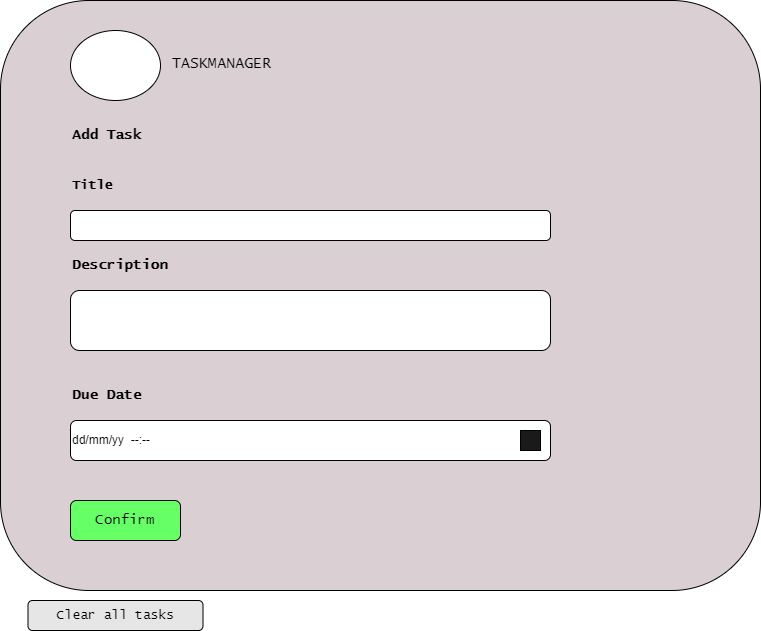

The diagram above was exported from draw.io. Its source (the exported page's mxGraphModel, read from the mxfile embedded in the PNG):
<mxGraphModel dx="665" dy="386" grid="1" gridSize="10" guides="1" tooltips="1" connect="1" arrows="1" fold="1" page="1" pageScale="1" pageWidth="850" pageHeight="1100" math="0" shadow="0">
  <root>
    <mxCell id="0" />
    <mxCell id="1" parent="0" />
    <mxCell id="y7VNVJWykDFFCkPo8Kqb-1" value="" style="rounded=1;whiteSpace=wrap;html=1;fillColor=#DACFD3;" vertex="1" parent="1">
      <mxGeometry x="10" y="40" width="760" height="590" as="geometry" />
    </mxCell>
    <mxCell id="y7VNVJWykDFFCkPo8Kqb-3" value="TASKMANAGER" style="rounded=1;whiteSpace=wrap;html=1;align=left;fillColor=none;strokeColor=none;fontSize=15;fontFamily=Lucida Console;" vertex="1" parent="1">
      <mxGeometry x="180" y="75" width="380" height="55" as="geometry" />
    </mxCell>
    <mxCell id="y7VNVJWykDFFCkPo8Kqb-4" value="" style="ellipse;whiteSpace=wrap;html=1;" vertex="1" parent="1">
      <mxGeometry x="80" y="70" width="90" height="70" as="geometry" />
    </mxCell>
    <mxCell id="y7VNVJWykDFFCkPo8Kqb-5" value="Add Task" style="rounded=1;whiteSpace=wrap;html=1;fillColor=none;strokeColor=none;align=left;fontFamily=Lucida Console;fontStyle=1;fontSize=14;" vertex="1" parent="1">
      <mxGeometry x="80" y="160" width="100" height="30" as="geometry" />
    </mxCell>
    <mxCell id="y7VNVJWykDFFCkPo8Kqb-6" value="Title" style="rounded=1;whiteSpace=wrap;html=1;align=left;fillColor=none;strokeColor=none;fontFamily=Lucida Console;fontSize=13;fontStyle=1" vertex="1" parent="1">
      <mxGeometry x="80" y="210" width="480" height="30" as="geometry" />
    </mxCell>
    <mxCell id="y7VNVJWykDFFCkPo8Kqb-7" value="Description" style="rounded=1;whiteSpace=wrap;html=1;align=left;fillColor=none;strokeColor=none;fontFamily=Lucida Console;fontSize=14;fontStyle=1" vertex="1" parent="1">
      <mxGeometry x="80" y="290" width="480" height="30" as="geometry" />
    </mxCell>
    <mxCell id="y7VNVJWykDFFCkPo8Kqb-8" value="" style="rounded=1;whiteSpace=wrap;html=1;" vertex="1" parent="1">
      <mxGeometry x="80" y="250" width="480" height="30" as="geometry" />
    </mxCell>
    <mxCell id="y7VNVJWykDFFCkPo8Kqb-9" value="Confirm" style="rounded=1;whiteSpace=wrap;html=1;fontFamily=Lucida Console;fontSize=14;fillColor=#66FF66;" vertex="1" parent="1">
      <mxGeometry x="80" y="540" width="110" height="40" as="geometry" />
    </mxCell>
    <mxCell id="y7VNVJWykDFFCkPo8Kqb-10" value="Due Date" style="rounded=1;whiteSpace=wrap;html=1;align=left;fontFamily=Lucida Console;fontSize=14;fillColor=none;strokeColor=none;fontStyle=1" vertex="1" parent="1">
      <mxGeometry x="80" y="420" width="480" height="30" as="geometry" />
    </mxCell>
    <mxCell id="y7VNVJWykDFFCkPo8Kqb-11" value="dd/mm/yy&amp;nbsp; --:--" style="rounded=1;whiteSpace=wrap;html=1;align=left;" vertex="1" parent="1">
      <mxGeometry x="80" y="460" width="480" height="40" as="geometry" />
    </mxCell>
    <mxCell id="y7VNVJWykDFFCkPo8Kqb-12" value="" style="rounded=1;whiteSpace=wrap;html=1;" vertex="1" parent="1">
      <mxGeometry x="80" y="330" width="480" height="60" as="geometry" />
    </mxCell>
    <mxCell id="y7VNVJWykDFFCkPo8Kqb-13" value="Clear all tasks" style="rounded=1;whiteSpace=wrap;html=1;fillColor=#E6E6E6;fontFamily=Lucida Console;fontSize=13;" vertex="1" parent="1">
      <mxGeometry x="37.5" y="640" width="175" height="30" as="geometry" />
    </mxCell>
    <mxCell id="y7VNVJWykDFFCkPo8Kqb-14" value="" style="rounded=0;whiteSpace=wrap;html=1;fillColor=#1A1A1A;" vertex="1" parent="1">
      <mxGeometry x="530" y="470" width="20" height="20" as="geometry" />
    </mxCell>
  </root>
</mxGraphModel>